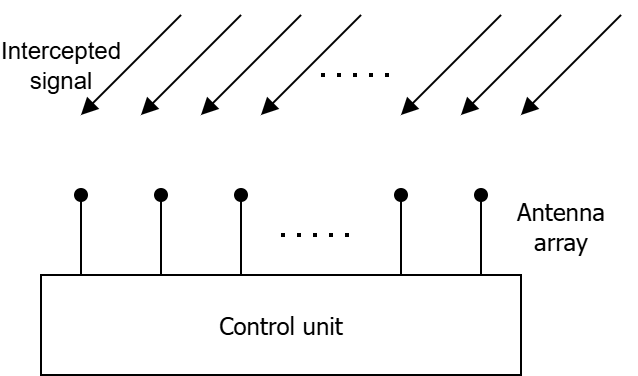

The diagram above was exported from draw.io. Its source (the exported page's mxGraphModel, read from the mxfile embedded in the PNG):
<mxGraphModel dx="744" dy="447" grid="1" gridSize="10" guides="1" tooltips="1" connect="1" arrows="1" fold="1" page="1" pageScale="1" pageWidth="850" pageHeight="1100" math="0" shadow="0">
  <root>
    <mxCell id="0" />
    <mxCell id="1" parent="0" />
    <mxCell id="2" value="" style="endArrow=oval;html=1;rounded=0;startArrow=none;startFill=0;endFill=1;" edge="1" parent="1">
      <mxGeometry width="50" height="50" relative="1" as="geometry">
        <mxPoint x="240" y="200" as="sourcePoint" />
        <mxPoint x="240" y="160" as="targetPoint" />
      </mxGeometry>
    </mxCell>
    <mxCell id="3" value="" style="endArrow=oval;html=1;rounded=0;startArrow=none;startFill=0;endFill=1;" edge="1" parent="1">
      <mxGeometry width="50" height="50" relative="1" as="geometry">
        <mxPoint x="280" y="200" as="sourcePoint" />
        <mxPoint x="280" y="160" as="targetPoint" />
      </mxGeometry>
    </mxCell>
    <mxCell id="4" value="" style="endArrow=oval;html=1;rounded=0;startArrow=none;startFill=0;endFill=1;" edge="1" parent="1">
      <mxGeometry width="50" height="50" relative="1" as="geometry">
        <mxPoint x="320" y="200" as="sourcePoint" />
        <mxPoint x="320" y="160" as="targetPoint" />
      </mxGeometry>
    </mxCell>
    <mxCell id="5" value="" style="endArrow=none;dashed=1;html=1;dashPattern=1 3;strokeWidth=2;rounded=0;" edge="1" parent="1">
      <mxGeometry width="50" height="50" relative="1" as="geometry">
        <mxPoint x="340" y="180" as="sourcePoint" />
        <mxPoint x="380" y="180" as="targetPoint" />
      </mxGeometry>
    </mxCell>
    <mxCell id="6" value="" style="endArrow=oval;html=1;rounded=0;startArrow=none;startFill=0;endFill=1;" edge="1" parent="1">
      <mxGeometry width="50" height="50" relative="1" as="geometry">
        <mxPoint x="400" y="200" as="sourcePoint" />
        <mxPoint x="400" y="160" as="targetPoint" />
      </mxGeometry>
    </mxCell>
    <mxCell id="7" value="Control unit" style="rounded=0;whiteSpace=wrap;html=1;fontFamily=Tahoma;" vertex="1" parent="1">
      <mxGeometry x="220" y="200" width="240" height="50" as="geometry" />
    </mxCell>
    <mxCell id="8" value="" style="endArrow=oval;html=1;rounded=0;startArrow=none;startFill=0;endFill=1;" edge="1" parent="1">
      <mxGeometry width="50" height="50" relative="1" as="geometry">
        <mxPoint x="440" y="200" as="sourcePoint" />
        <mxPoint x="440" y="160" as="targetPoint" />
      </mxGeometry>
    </mxCell>
    <mxCell id="9" value="&lt;font&gt;Antenna array&lt;/font&gt;" style="text;html=1;align=center;verticalAlign=middle;whiteSpace=wrap;rounded=0;horizontal=1;fontFamily=Tahoma;" vertex="1" parent="1">
      <mxGeometry x="450" y="160" width="60" height="30" as="geometry" />
    </mxCell>
    <mxCell id="10" value="" style="endArrow=none;html=1;rounded=0;startArrow=block;startFill=1;" edge="1" parent="1">
      <mxGeometry width="50" height="50" relative="1" as="geometry">
        <mxPoint x="270" y="120" as="sourcePoint" />
        <mxPoint x="320" y="70" as="targetPoint" />
      </mxGeometry>
    </mxCell>
    <mxCell id="11" value="" style="endArrow=none;html=1;rounded=0;startArrow=block;startFill=1;" edge="1" parent="1">
      <mxGeometry width="50" height="50" relative="1" as="geometry">
        <mxPoint x="300" y="120" as="sourcePoint" />
        <mxPoint x="350" y="70" as="targetPoint" />
      </mxGeometry>
    </mxCell>
    <mxCell id="12" value="" style="endArrow=none;html=1;rounded=0;startArrow=block;startFill=1;" edge="1" parent="1">
      <mxGeometry width="50" height="50" relative="1" as="geometry">
        <mxPoint x="330" y="120" as="sourcePoint" />
        <mxPoint x="380" y="70" as="targetPoint" />
      </mxGeometry>
    </mxCell>
    <mxCell id="13" value="" style="endArrow=none;html=1;rounded=0;startArrow=block;startFill=1;" edge="1" parent="1">
      <mxGeometry width="50" height="50" relative="1" as="geometry">
        <mxPoint x="400" y="120" as="sourcePoint" />
        <mxPoint x="450" y="70" as="targetPoint" />
      </mxGeometry>
    </mxCell>
    <mxCell id="14" value="" style="endArrow=none;dashed=1;html=1;dashPattern=1 3;strokeWidth=2;rounded=0;" edge="1" parent="1">
      <mxGeometry width="50" height="50" relative="1" as="geometry">
        <mxPoint x="360" y="100" as="sourcePoint" />
        <mxPoint x="400" y="100" as="targetPoint" />
      </mxGeometry>
    </mxCell>
    <mxCell id="15" value="" style="endArrow=none;html=1;rounded=0;startArrow=block;startFill=1;" edge="1" parent="1">
      <mxGeometry width="50" height="50" relative="1" as="geometry">
        <mxPoint x="240" y="120" as="sourcePoint" />
        <mxPoint x="290" y="70" as="targetPoint" />
      </mxGeometry>
    </mxCell>
    <mxCell id="16" value="" style="endArrow=none;html=1;rounded=0;startArrow=block;startFill=1;" edge="1" parent="1">
      <mxGeometry width="50" height="50" relative="1" as="geometry">
        <mxPoint x="460" y="120" as="sourcePoint" />
        <mxPoint x="510" y="70" as="targetPoint" />
      </mxGeometry>
    </mxCell>
    <mxCell id="17" value="" style="endArrow=none;html=1;rounded=0;startArrow=block;startFill=1;" edge="1" parent="1">
      <mxGeometry width="50" height="50" relative="1" as="geometry">
        <mxPoint x="430" y="120" as="sourcePoint" />
        <mxPoint x="480" y="70" as="targetPoint" />
      </mxGeometry>
    </mxCell>
    <mxCell id="18" value="Intercepted signal" style="text;html=1;align=center;verticalAlign=middle;whiteSpace=wrap;rounded=0;" vertex="1" parent="1">
      <mxGeometry x="200" y="80" width="60" height="30" as="geometry" />
    </mxCell>
  </root>
</mxGraphModel>